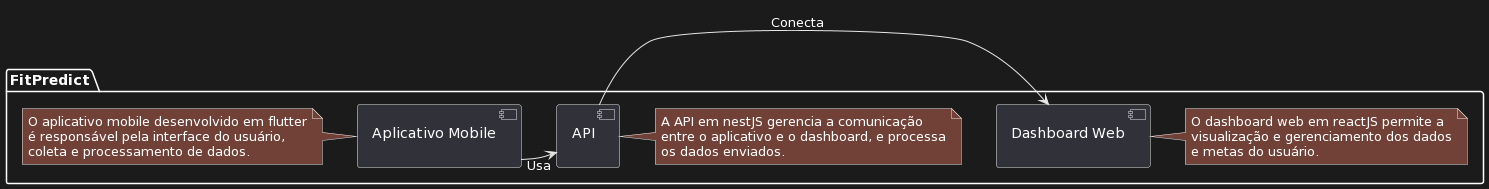

The diagram above was rendered by PlantUML. Its source (embedded in the PNG):
@startuml
!define Flutter
!define NestJS
!define ReactJS

package "FitPredict" {

    [Aplicativo Mobile\nFlutter] as MobileApp
    [API\nNestJS] as API
    [Dashboard Web\nReactJS] as WebDashboard

    MobileApp -[hidden]> API
    API -[hidden]> WebDashboard

    MobileApp -right-> API : Usa
    API -left-> WebDashboard : Conecta

    note left of MobileApp
        O aplicativo mobile desenvolvido em flutter
        é responsável pela interface do usuário,
        coleta e processamento de dados.
    end note

    note right of API
        A API em nestJS gerencia a comunicação
        entre o aplicativo e o dashboard, e processa
        os dados enviados.
    end note

    note right of WebDashboard
        O dashboard web em reactJS permite a
        visualização e gerenciamento dos dados
        e metas do usuário.
    end note
}
@enduml